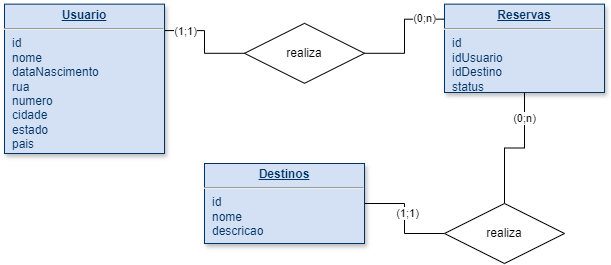

The diagram above was exported from draw.io. Its source (the exported page's mxGraphModel, read from the mxfile embedded in the PNG):
<mxGraphModel dx="989" dy="532" grid="1" gridSize="10" guides="1" tooltips="1" connect="1" arrows="1" fold="1" page="1" pageScale="1" pageWidth="826" pageHeight="1169" background="none" math="0" shadow="0">
  <root>
    <mxCell id="0" />
    <mxCell id="1" parent="0" />
    <mxCell id="21" value="&lt;p style=&quot;margin: 0px; margin-top: 4px; text-align: center; text-decoration: underline;&quot;&gt;&lt;b&gt;Reservas&lt;/b&gt;&lt;/p&gt;&lt;hr&gt;&lt;p style=&quot;margin: 0px; margin-left: 8px;&quot;&gt;id&lt;/p&gt;&lt;p style=&quot;margin: 0px; margin-left: 8px;&quot;&gt;idUsuario&lt;/p&gt;&lt;p style=&quot;margin: 0px; margin-left: 8px;&quot;&gt;idDestino&lt;/p&gt;&lt;p style=&quot;margin: 0px; margin-left: 8px;&quot;&gt;status&lt;/p&gt;" style="verticalAlign=top;align=left;overflow=fill;fontSize=12;fontFamily=Helvetica;html=1;strokeColor=#003366;shadow=1;fillColor=#D4E1F5;fontColor=#003366" parent="1" vertex="1">
      <mxGeometry x="480" y="40.64" width="160" height="88.36" as="geometry" />
    </mxCell>
    <mxCell id="5W0Gh5pKXGnmj6tL39-b-122" style="edgeStyle=orthogonalEdgeStyle;rounded=0;orthogonalLoop=1;jettySize=auto;html=1;entryX=0;entryY=0.5;entryDx=0;entryDy=0;endArrow=none;endFill=0;" edge="1" parent="1" source="24" target="5W0Gh5pKXGnmj6tL39-b-121">
      <mxGeometry relative="1" as="geometry" />
    </mxCell>
    <mxCell id="5W0Gh5pKXGnmj6tL39-b-126" value="(1;1)" style="edgeLabel;html=1;align=center;verticalAlign=middle;resizable=0;points=[];" vertex="1" connectable="0" parent="5W0Gh5pKXGnmj6tL39-b-122">
      <mxGeometry x="-0.1028" y="2" relative="1" as="geometry">
        <mxPoint as="offset" />
      </mxGeometry>
    </mxCell>
    <mxCell id="24" value="&lt;p style=&quot;margin: 0px; margin-top: 4px; text-align: center; text-decoration: underline;&quot;&gt;&lt;b&gt;Destinos&lt;/b&gt;&lt;/p&gt;&lt;hr&gt;&lt;p style=&quot;margin: 0px; margin-left: 8px;&quot;&gt;id&lt;/p&gt;&lt;p style=&quot;margin: 0px; margin-left: 8px;&quot;&gt;nome&lt;/p&gt;&lt;p style=&quot;margin: 0px; margin-left: 8px;&quot;&gt;descricao&lt;/p&gt;" style="verticalAlign=top;align=left;overflow=fill;fontSize=12;fontFamily=Helvetica;html=1;strokeColor=#003366;shadow=1;fillColor=#D4E1F5;fontColor=#003366" parent="1" vertex="1">
      <mxGeometry x="240" y="200" width="160" height="80" as="geometry" />
    </mxCell>
    <mxCell id="5W0Gh5pKXGnmj6tL39-b-119" style="edgeStyle=orthogonalEdgeStyle;rounded=0;orthogonalLoop=1;jettySize=auto;html=1;exitX=0.995;exitY=0.177;exitDx=0;exitDy=0;exitPerimeter=0;endArrow=none;endFill=0;" edge="1" parent="1" source="25" target="5W0Gh5pKXGnmj6tL39-b-118">
      <mxGeometry relative="1" as="geometry" />
    </mxCell>
    <mxCell id="5W0Gh5pKXGnmj6tL39-b-124" value="(1;1)" style="edgeLabel;html=1;align=center;verticalAlign=middle;resizable=0;points=[];" vertex="1" connectable="0" parent="5W0Gh5pKXGnmj6tL39-b-119">
      <mxGeometry x="-0.5946" relative="1" as="geometry">
        <mxPoint as="offset" />
      </mxGeometry>
    </mxCell>
    <mxCell id="25" value="&lt;p style=&quot;margin: 0px; margin-top: 4px; text-align: center; text-decoration: underline;&quot;&gt;&lt;b&gt;Usuario&lt;/b&gt;&lt;/p&gt;&lt;hr&gt;&lt;p style=&quot;margin: 0px; margin-left: 8px;&quot;&gt;id&lt;/p&gt;&lt;p style=&quot;margin: 0px; margin-left: 8px;&quot;&gt;nome&lt;/p&gt;&lt;p style=&quot;margin: 0px; margin-left: 8px;&quot;&gt;dataNascimento&lt;/p&gt;&lt;p style=&quot;margin: 0px; margin-left: 8px;&quot;&gt;rua&lt;/p&gt;&lt;p style=&quot;margin: 0px; margin-left: 8px;&quot;&gt;numero&lt;/p&gt;&lt;p style=&quot;margin: 0px; margin-left: 8px;&quot;&gt;cidade&lt;/p&gt;&lt;p style=&quot;margin: 0px; margin-left: 8px;&quot;&gt;estado&lt;/p&gt;&lt;p style=&quot;margin: 0px; margin-left: 8px;&quot;&gt;pais&lt;/p&gt;" style="verticalAlign=top;align=left;overflow=fill;fontSize=12;fontFamily=Helvetica;html=1;strokeColor=#003366;shadow=1;fillColor=#D4E1F5;fontColor=#003366" parent="1" vertex="1">
      <mxGeometry x="40" y="40.64" width="160" height="149.36" as="geometry" />
    </mxCell>
    <mxCell id="5W0Gh5pKXGnmj6tL39-b-118" value="realiza" style="rhombus;whiteSpace=wrap;html=1;" vertex="1" parent="1">
      <mxGeometry x="280" y="59.82" width="120" height="60" as="geometry" />
    </mxCell>
    <mxCell id="5W0Gh5pKXGnmj6tL39-b-120" style="edgeStyle=orthogonalEdgeStyle;rounded=0;orthogonalLoop=1;jettySize=auto;html=1;entryX=-0.002;entryY=0.17;entryDx=0;entryDy=0;entryPerimeter=0;endArrow=none;endFill=0;" edge="1" parent="1" source="5W0Gh5pKXGnmj6tL39-b-118" target="21">
      <mxGeometry relative="1" as="geometry" />
    </mxCell>
    <mxCell id="5W0Gh5pKXGnmj6tL39-b-125" value="(0;n)" style="edgeLabel;html=1;align=center;verticalAlign=middle;resizable=0;points=[];" vertex="1" connectable="0" parent="5W0Gh5pKXGnmj6tL39-b-120">
      <mxGeometry x="0.6536" y="1" relative="1" as="geometry">
        <mxPoint as="offset" />
      </mxGeometry>
    </mxCell>
    <mxCell id="5W0Gh5pKXGnmj6tL39-b-123" style="edgeStyle=orthogonalEdgeStyle;rounded=0;orthogonalLoop=1;jettySize=auto;html=1;endArrow=none;endFill=0;" edge="1" parent="1" source="5W0Gh5pKXGnmj6tL39-b-121" target="21">
      <mxGeometry relative="1" as="geometry" />
    </mxCell>
    <mxCell id="5W0Gh5pKXGnmj6tL39-b-127" value="(0;n)" style="edgeLabel;html=1;align=center;verticalAlign=middle;resizable=0;points=[];" vertex="1" connectable="0" parent="5W0Gh5pKXGnmj6tL39-b-123">
      <mxGeometry x="0.6152" y="1" relative="1" as="geometry">
        <mxPoint as="offset" />
      </mxGeometry>
    </mxCell>
    <mxCell id="5W0Gh5pKXGnmj6tL39-b-121" value="realiza" style="rhombus;whiteSpace=wrap;html=1;" vertex="1" parent="1">
      <mxGeometry x="480" y="240" width="120" height="60" as="geometry" />
    </mxCell>
  </root>
</mxGraphModel>